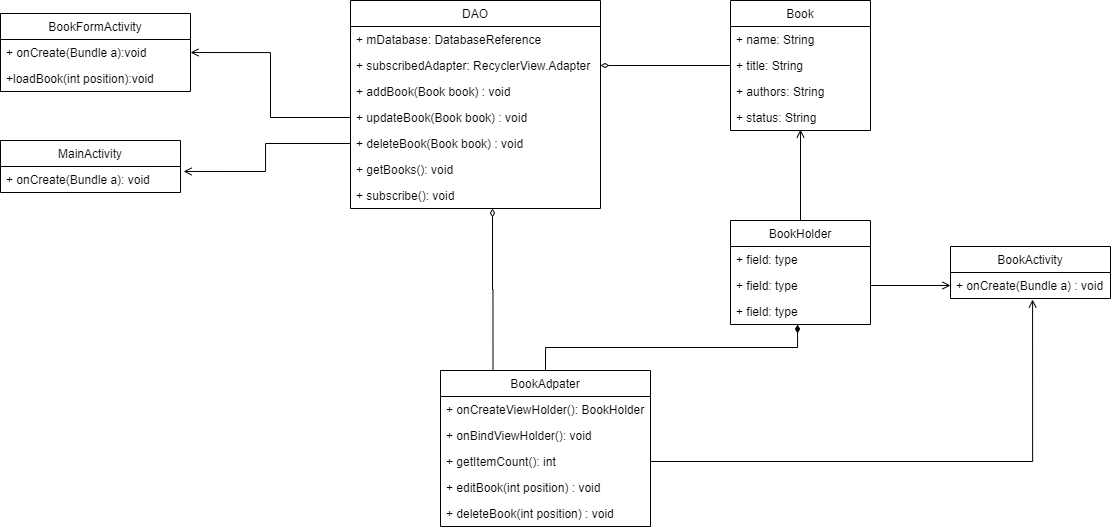

The diagram above was exported from draw.io. Its source (the exported page's mxGraphModel, read from the mxfile embedded in the PNG):
<mxGraphModel dx="1848" dy="567" grid="1" gridSize="10" guides="1" tooltips="1" connect="1" arrows="1" fold="1" page="1" pageScale="1" pageWidth="827" pageHeight="1169" math="0" shadow="0">
  <root>
    <mxCell id="0" />
    <mxCell id="1" parent="0" />
    <mxCell id="DpbSQaTLoa2MBt8u6hFL-6" value="DAO" style="swimlane;fontStyle=0;childLayout=stackLayout;horizontal=1;startSize=26;fillColor=none;horizontalStack=0;resizeParent=1;resizeParentMax=0;resizeLast=0;collapsible=1;marginBottom=0;" vertex="1" parent="1">
      <mxGeometry x="150" y="100" width="250" height="208" as="geometry" />
    </mxCell>
    <mxCell id="DpbSQaTLoa2MBt8u6hFL-7" value="+ mDatabase: DatabaseReference" style="text;strokeColor=none;fillColor=none;align=left;verticalAlign=top;spacingLeft=4;spacingRight=4;overflow=hidden;rotatable=0;points=[[0,0.5],[1,0.5]];portConstraint=eastwest;" vertex="1" parent="DpbSQaTLoa2MBt8u6hFL-6">
      <mxGeometry y="26" width="250" height="26" as="geometry" />
    </mxCell>
    <mxCell id="DpbSQaTLoa2MBt8u6hFL-8" value="+ subscribedAdapter: RecyclerView.Adapter" style="text;strokeColor=none;fillColor=none;align=left;verticalAlign=top;spacingLeft=4;spacingRight=4;overflow=hidden;rotatable=0;points=[[0,0.5],[1,0.5]];portConstraint=eastwest;" vertex="1" parent="DpbSQaTLoa2MBt8u6hFL-6">
      <mxGeometry y="52" width="250" height="26" as="geometry" />
    </mxCell>
    <mxCell id="DpbSQaTLoa2MBt8u6hFL-9" value="+ addBook(Book book) : void" style="text;strokeColor=none;fillColor=none;align=left;verticalAlign=top;spacingLeft=4;spacingRight=4;overflow=hidden;rotatable=0;points=[[0,0.5],[1,0.5]];portConstraint=eastwest;" vertex="1" parent="DpbSQaTLoa2MBt8u6hFL-6">
      <mxGeometry y="78" width="250" height="26" as="geometry" />
    </mxCell>
    <mxCell id="DpbSQaTLoa2MBt8u6hFL-10" value="+ updateBook(Book book) : void" style="text;strokeColor=none;fillColor=none;align=left;verticalAlign=top;spacingLeft=4;spacingRight=4;overflow=hidden;rotatable=0;points=[[0,0.5],[1,0.5]];portConstraint=eastwest;" vertex="1" parent="DpbSQaTLoa2MBt8u6hFL-6">
      <mxGeometry y="104" width="250" height="26" as="geometry" />
    </mxCell>
    <mxCell id="DpbSQaTLoa2MBt8u6hFL-11" value="+ deleteBook(Book book) : void" style="text;strokeColor=none;fillColor=none;align=left;verticalAlign=top;spacingLeft=4;spacingRight=4;overflow=hidden;rotatable=0;points=[[0,0.5],[1,0.5]];portConstraint=eastwest;" vertex="1" parent="DpbSQaTLoa2MBt8u6hFL-6">
      <mxGeometry y="130" width="250" height="26" as="geometry" />
    </mxCell>
    <mxCell id="DpbSQaTLoa2MBt8u6hFL-12" value="+ getBooks(): void" style="text;strokeColor=none;fillColor=none;align=left;verticalAlign=top;spacingLeft=4;spacingRight=4;overflow=hidden;rotatable=0;points=[[0,0.5],[1,0.5]];portConstraint=eastwest;" vertex="1" parent="DpbSQaTLoa2MBt8u6hFL-6">
      <mxGeometry y="156" width="250" height="26" as="geometry" />
    </mxCell>
    <mxCell id="DpbSQaTLoa2MBt8u6hFL-13" value="+ subscribe(): void" style="text;strokeColor=none;fillColor=none;align=left;verticalAlign=top;spacingLeft=4;spacingRight=4;overflow=hidden;rotatable=0;points=[[0,0.5],[1,0.5]];portConstraint=eastwest;" vertex="1" parent="DpbSQaTLoa2MBt8u6hFL-6">
      <mxGeometry y="182" width="250" height="26" as="geometry" />
    </mxCell>
    <mxCell id="DpbSQaTLoa2MBt8u6hFL-1" value="Book" style="swimlane;fontStyle=0;childLayout=stackLayout;horizontal=1;startSize=26;fillColor=none;horizontalStack=0;resizeParent=1;resizeParentMax=0;resizeLast=0;collapsible=1;marginBottom=0;" vertex="1" parent="1">
      <mxGeometry x="530" y="100" width="140" height="130" as="geometry" />
    </mxCell>
    <mxCell id="DpbSQaTLoa2MBt8u6hFL-2" value="+ name: String" style="text;strokeColor=none;fillColor=none;align=left;verticalAlign=top;spacingLeft=4;spacingRight=4;overflow=hidden;rotatable=0;points=[[0,0.5],[1,0.5]];portConstraint=eastwest;" vertex="1" parent="DpbSQaTLoa2MBt8u6hFL-1">
      <mxGeometry y="26" width="140" height="26" as="geometry" />
    </mxCell>
    <mxCell id="DpbSQaTLoa2MBt8u6hFL-3" value="+ title: String" style="text;strokeColor=none;fillColor=none;align=left;verticalAlign=top;spacingLeft=4;spacingRight=4;overflow=hidden;rotatable=0;points=[[0,0.5],[1,0.5]];portConstraint=eastwest;" vertex="1" parent="DpbSQaTLoa2MBt8u6hFL-1">
      <mxGeometry y="52" width="140" height="26" as="geometry" />
    </mxCell>
    <mxCell id="DpbSQaTLoa2MBt8u6hFL-4" value="+ authors: String" style="text;strokeColor=none;fillColor=none;align=left;verticalAlign=top;spacingLeft=4;spacingRight=4;overflow=hidden;rotatable=0;points=[[0,0.5],[1,0.5]];portConstraint=eastwest;" vertex="1" parent="DpbSQaTLoa2MBt8u6hFL-1">
      <mxGeometry y="78" width="140" height="26" as="geometry" />
    </mxCell>
    <mxCell id="DpbSQaTLoa2MBt8u6hFL-5" value="+ status: String&#10;" style="text;strokeColor=none;fillColor=none;align=left;verticalAlign=top;spacingLeft=4;spacingRight=4;overflow=hidden;rotatable=0;points=[[0,0.5],[1,0.5]];portConstraint=eastwest;" vertex="1" parent="DpbSQaTLoa2MBt8u6hFL-1">
      <mxGeometry y="104" width="140" height="26" as="geometry" />
    </mxCell>
    <mxCell id="DpbSQaTLoa2MBt8u6hFL-14" style="edgeStyle=orthogonalEdgeStyle;rounded=0;orthogonalLoop=1;jettySize=auto;html=1;exitX=0;exitY=0.5;exitDx=0;exitDy=0;endArrow=diamondThin;endFill=0;" edge="1" parent="1" source="DpbSQaTLoa2MBt8u6hFL-3" target="DpbSQaTLoa2MBt8u6hFL-8">
      <mxGeometry relative="1" as="geometry" />
    </mxCell>
    <mxCell id="DpbSQaTLoa2MBt8u6hFL-19" style="edgeStyle=orthogonalEdgeStyle;rounded=0;orthogonalLoop=1;jettySize=auto;html=1;exitX=0.5;exitY=0;exitDx=0;exitDy=0;entryX=0.5;entryY=0.962;entryDx=0;entryDy=0;entryPerimeter=0;endArrow=open;endFill=0;" edge="1" parent="1" source="DpbSQaTLoa2MBt8u6hFL-15" target="DpbSQaTLoa2MBt8u6hFL-5">
      <mxGeometry relative="1" as="geometry" />
    </mxCell>
    <mxCell id="DpbSQaTLoa2MBt8u6hFL-15" value="BookHolder" style="swimlane;fontStyle=0;childLayout=stackLayout;horizontal=1;startSize=26;fillColor=none;horizontalStack=0;resizeParent=1;resizeParentMax=0;resizeLast=0;collapsible=1;marginBottom=0;" vertex="1" parent="1">
      <mxGeometry x="530" y="320" width="140" height="104" as="geometry" />
    </mxCell>
    <mxCell id="DpbSQaTLoa2MBt8u6hFL-16" value="+ field: type" style="text;strokeColor=none;fillColor=none;align=left;verticalAlign=top;spacingLeft=4;spacingRight=4;overflow=hidden;rotatable=0;points=[[0,0.5],[1,0.5]];portConstraint=eastwest;" vertex="1" parent="DpbSQaTLoa2MBt8u6hFL-15">
      <mxGeometry y="26" width="140" height="26" as="geometry" />
    </mxCell>
    <mxCell id="DpbSQaTLoa2MBt8u6hFL-17" value="+ field: type" style="text;strokeColor=none;fillColor=none;align=left;verticalAlign=top;spacingLeft=4;spacingRight=4;overflow=hidden;rotatable=0;points=[[0,0.5],[1,0.5]];portConstraint=eastwest;" vertex="1" parent="DpbSQaTLoa2MBt8u6hFL-15">
      <mxGeometry y="52" width="140" height="26" as="geometry" />
    </mxCell>
    <mxCell id="DpbSQaTLoa2MBt8u6hFL-18" value="+ field: type" style="text;strokeColor=none;fillColor=none;align=left;verticalAlign=top;spacingLeft=4;spacingRight=4;overflow=hidden;rotatable=0;points=[[0,0.5],[1,0.5]];portConstraint=eastwest;" vertex="1" parent="DpbSQaTLoa2MBt8u6hFL-15">
      <mxGeometry y="78" width="140" height="26" as="geometry" />
    </mxCell>
    <mxCell id="DpbSQaTLoa2MBt8u6hFL-24" style="edgeStyle=orthogonalEdgeStyle;rounded=0;orthogonalLoop=1;jettySize=auto;html=1;exitX=0.5;exitY=0;exitDx=0;exitDy=0;entryX=0.479;entryY=1;entryDx=0;entryDy=0;entryPerimeter=0;endArrow=diamondThin;endFill=1;" edge="1" parent="1" source="DpbSQaTLoa2MBt8u6hFL-20" target="DpbSQaTLoa2MBt8u6hFL-18">
      <mxGeometry relative="1" as="geometry" />
    </mxCell>
    <mxCell id="DpbSQaTLoa2MBt8u6hFL-27" style="edgeStyle=orthogonalEdgeStyle;rounded=0;orthogonalLoop=1;jettySize=auto;html=1;exitX=0.25;exitY=0;exitDx=0;exitDy=0;entryX=0.568;entryY=1;entryDx=0;entryDy=0;entryPerimeter=0;endArrow=diamondThin;endFill=0;" edge="1" parent="1" source="DpbSQaTLoa2MBt8u6hFL-20" target="DpbSQaTLoa2MBt8u6hFL-13">
      <mxGeometry relative="1" as="geometry" />
    </mxCell>
    <mxCell id="DpbSQaTLoa2MBt8u6hFL-20" value="BookAdpater" style="swimlane;fontStyle=0;childLayout=stackLayout;horizontal=1;startSize=26;fillColor=none;horizontalStack=0;resizeParent=1;resizeParentMax=0;resizeLast=0;collapsible=1;marginBottom=0;" vertex="1" parent="1">
      <mxGeometry x="240" y="470" width="210" height="156" as="geometry" />
    </mxCell>
    <mxCell id="DpbSQaTLoa2MBt8u6hFL-21" value="+ onCreateViewHolder(): BookHolder" style="text;strokeColor=none;fillColor=none;align=left;verticalAlign=top;spacingLeft=4;spacingRight=4;overflow=hidden;rotatable=0;points=[[0,0.5],[1,0.5]];portConstraint=eastwest;" vertex="1" parent="DpbSQaTLoa2MBt8u6hFL-20">
      <mxGeometry y="26" width="210" height="26" as="geometry" />
    </mxCell>
    <mxCell id="DpbSQaTLoa2MBt8u6hFL-22" value="+ onBindViewHolder(): void" style="text;strokeColor=none;fillColor=none;align=left;verticalAlign=top;spacingLeft=4;spacingRight=4;overflow=hidden;rotatable=0;points=[[0,0.5],[1,0.5]];portConstraint=eastwest;" vertex="1" parent="DpbSQaTLoa2MBt8u6hFL-20">
      <mxGeometry y="52" width="210" height="26" as="geometry" />
    </mxCell>
    <mxCell id="DpbSQaTLoa2MBt8u6hFL-23" value="+ getItemCount(): int" style="text;strokeColor=none;fillColor=none;align=left;verticalAlign=top;spacingLeft=4;spacingRight=4;overflow=hidden;rotatable=0;points=[[0,0.5],[1,0.5]];portConstraint=eastwest;" vertex="1" parent="DpbSQaTLoa2MBt8u6hFL-20">
      <mxGeometry y="78" width="210" height="26" as="geometry" />
    </mxCell>
    <mxCell id="DpbSQaTLoa2MBt8u6hFL-25" value="+ editBook(int position) : void" style="text;strokeColor=none;fillColor=none;align=left;verticalAlign=top;spacingLeft=4;spacingRight=4;overflow=hidden;rotatable=0;points=[[0,0.5],[1,0.5]];portConstraint=eastwest;" vertex="1" parent="DpbSQaTLoa2MBt8u6hFL-20">
      <mxGeometry y="104" width="210" height="26" as="geometry" />
    </mxCell>
    <mxCell id="DpbSQaTLoa2MBt8u6hFL-26" value="+ deleteBook(int position) : void" style="text;strokeColor=none;fillColor=none;align=left;verticalAlign=top;spacingLeft=4;spacingRight=4;overflow=hidden;rotatable=0;points=[[0,0.5],[1,0.5]];portConstraint=eastwest;" vertex="1" parent="DpbSQaTLoa2MBt8u6hFL-20">
      <mxGeometry y="130" width="210" height="26" as="geometry" />
    </mxCell>
    <mxCell id="DpbSQaTLoa2MBt8u6hFL-28" value="BookActivity" style="swimlane;fontStyle=0;childLayout=stackLayout;horizontal=1;startSize=26;fillColor=none;horizontalStack=0;resizeParent=1;resizeParentMax=0;resizeLast=0;collapsible=1;marginBottom=0;" vertex="1" parent="1">
      <mxGeometry x="750" y="346" width="160" height="52" as="geometry" />
    </mxCell>
    <mxCell id="DpbSQaTLoa2MBt8u6hFL-29" value="+ onCreate(Bundle a) : void" style="text;strokeColor=none;fillColor=none;align=left;verticalAlign=top;spacingLeft=4;spacingRight=4;overflow=hidden;rotatable=0;points=[[0,0.5],[1,0.5]];portConstraint=eastwest;" vertex="1" parent="DpbSQaTLoa2MBt8u6hFL-28">
      <mxGeometry y="26" width="160" height="26" as="geometry" />
    </mxCell>
    <mxCell id="DpbSQaTLoa2MBt8u6hFL-34" style="edgeStyle=orthogonalEdgeStyle;rounded=0;orthogonalLoop=1;jettySize=auto;html=1;exitX=1;exitY=0.5;exitDx=0;exitDy=0;entryX=0;entryY=0.5;entryDx=0;entryDy=0;endArrow=open;endFill=0;" edge="1" parent="1" source="DpbSQaTLoa2MBt8u6hFL-17" target="DpbSQaTLoa2MBt8u6hFL-29">
      <mxGeometry relative="1" as="geometry" />
    </mxCell>
    <mxCell id="DpbSQaTLoa2MBt8u6hFL-35" style="edgeStyle=orthogonalEdgeStyle;rounded=0;orthogonalLoop=1;jettySize=auto;html=1;exitX=1;exitY=0.5;exitDx=0;exitDy=0;entryX=0.513;entryY=1.038;entryDx=0;entryDy=0;entryPerimeter=0;endArrow=open;endFill=0;" edge="1" parent="1" source="DpbSQaTLoa2MBt8u6hFL-23" target="DpbSQaTLoa2MBt8u6hFL-29">
      <mxGeometry relative="1" as="geometry" />
    </mxCell>
    <mxCell id="DpbSQaTLoa2MBt8u6hFL-36" value="BookFormActivity" style="swimlane;fontStyle=0;childLayout=stackLayout;horizontal=1;startSize=26;fillColor=none;horizontalStack=0;resizeParent=1;resizeParentMax=0;resizeLast=0;collapsible=1;marginBottom=0;" vertex="1" parent="1">
      <mxGeometry x="-200" y="113" width="190" height="78" as="geometry" />
    </mxCell>
    <mxCell id="DpbSQaTLoa2MBt8u6hFL-37" value="+ onCreate(Bundle a):void" style="text;strokeColor=none;fillColor=none;align=left;verticalAlign=top;spacingLeft=4;spacingRight=4;overflow=hidden;rotatable=0;points=[[0,0.5],[1,0.5]];portConstraint=eastwest;" vertex="1" parent="DpbSQaTLoa2MBt8u6hFL-36">
      <mxGeometry y="26" width="190" height="26" as="geometry" />
    </mxCell>
    <mxCell id="DpbSQaTLoa2MBt8u6hFL-38" value="+loadBook(int position):void" style="text;strokeColor=none;fillColor=none;align=left;verticalAlign=top;spacingLeft=4;spacingRight=4;overflow=hidden;rotatable=0;points=[[0,0.5],[1,0.5]];portConstraint=eastwest;" vertex="1" parent="DpbSQaTLoa2MBt8u6hFL-36">
      <mxGeometry y="52" width="190" height="26" as="geometry" />
    </mxCell>
    <mxCell id="DpbSQaTLoa2MBt8u6hFL-42" style="edgeStyle=orthogonalEdgeStyle;rounded=0;orthogonalLoop=1;jettySize=auto;html=1;exitX=0;exitY=0.5;exitDx=0;exitDy=0;entryX=1;entryY=0.5;entryDx=0;entryDy=0;endArrow=open;endFill=0;" edge="1" parent="1" source="DpbSQaTLoa2MBt8u6hFL-10" target="DpbSQaTLoa2MBt8u6hFL-37">
      <mxGeometry relative="1" as="geometry" />
    </mxCell>
    <mxCell id="DpbSQaTLoa2MBt8u6hFL-43" value="MainActivity" style="swimlane;fontStyle=0;childLayout=stackLayout;horizontal=1;startSize=26;fillColor=none;horizontalStack=0;resizeParent=1;resizeParentMax=0;resizeLast=0;collapsible=1;marginBottom=0;" vertex="1" parent="1">
      <mxGeometry x="-200" y="240" width="180" height="52" as="geometry" />
    </mxCell>
    <mxCell id="DpbSQaTLoa2MBt8u6hFL-44" value="+ onCreate(Bundle a): void" style="text;strokeColor=none;fillColor=none;align=left;verticalAlign=top;spacingLeft=4;spacingRight=4;overflow=hidden;rotatable=0;points=[[0,0.5],[1,0.5]];portConstraint=eastwest;" vertex="1" parent="DpbSQaTLoa2MBt8u6hFL-43">
      <mxGeometry y="26" width="180" height="26" as="geometry" />
    </mxCell>
    <mxCell id="DpbSQaTLoa2MBt8u6hFL-47" style="edgeStyle=orthogonalEdgeStyle;rounded=0;orthogonalLoop=1;jettySize=auto;html=1;exitX=0;exitY=0.5;exitDx=0;exitDy=0;entryX=1.017;entryY=0.192;entryDx=0;entryDy=0;entryPerimeter=0;endArrow=open;endFill=0;" edge="1" parent="1" source="DpbSQaTLoa2MBt8u6hFL-11" target="DpbSQaTLoa2MBt8u6hFL-44">
      <mxGeometry relative="1" as="geometry" />
    </mxCell>
  </root>
</mxGraphModel>